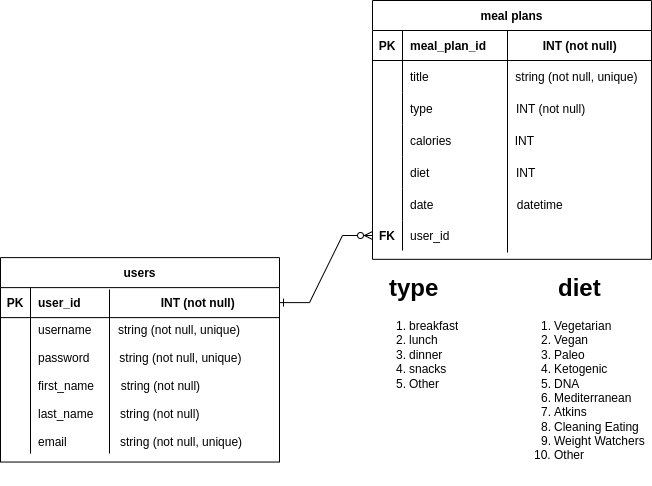

The diagram above was exported from draw.io. Its source (the exported page's mxGraphModel, read from the mxfile embedded in the PNG):
<mxGraphModel dx="1038" dy="557" grid="0" gridSize="10" guides="1" tooltips="1" connect="1" arrows="1" fold="1" page="1" pageScale="1" pageWidth="850" pageHeight="1100" math="0" shadow="0">
  <root>
    <mxCell id="0" />
    <mxCell id="1" parent="0" />
    <mxCell id="wy8cxcMCHry5XLrgn_Yw-23" value="users" style="shape=table;startSize=30;container=1;collapsible=1;childLayout=tableLayout;fixedRows=1;rowLines=0;fontStyle=1;align=center;resizeLast=1;" parent="1" vertex="1">
      <mxGeometry x="87" y="605.11" width="279" height="204.42999023437486" as="geometry">
        <mxRectangle x="120" y="120" width="97" height="30" as="alternateBounds" />
      </mxGeometry>
    </mxCell>
    <mxCell id="wy8cxcMCHry5XLrgn_Yw-24" value="" style="shape=partialRectangle;collapsible=0;dropTarget=0;pointerEvents=0;fillColor=none;points=[[0,0.5],[1,0.5]];portConstraint=eastwest;top=0;left=0;right=0;bottom=1;" parent="wy8cxcMCHry5XLrgn_Yw-23" vertex="1">
      <mxGeometry y="30" width="279" height="30" as="geometry" />
    </mxCell>
    <mxCell id="wy8cxcMCHry5XLrgn_Yw-25" value="PK" style="shape=partialRectangle;overflow=hidden;connectable=0;fillColor=none;top=0;left=0;bottom=0;right=0;fontStyle=1;" parent="wy8cxcMCHry5XLrgn_Yw-24" vertex="1">
      <mxGeometry width="30" height="30" as="geometry">
        <mxRectangle width="30" height="30" as="alternateBounds" />
      </mxGeometry>
    </mxCell>
    <mxCell id="wy8cxcMCHry5XLrgn_Yw-26" value="user_id                        INT (not null)" style="shape=partialRectangle;overflow=hidden;connectable=0;fillColor=none;top=0;left=0;bottom=0;right=0;align=left;spacingLeft=6;fontStyle=1;" parent="wy8cxcMCHry5XLrgn_Yw-24" vertex="1">
      <mxGeometry x="30" width="249" height="30" as="geometry">
        <mxRectangle width="249" height="30" as="alternateBounds" />
      </mxGeometry>
    </mxCell>
    <mxCell id="wy8cxcMCHry5XLrgn_Yw-27" value="" style="shape=partialRectangle;collapsible=0;dropTarget=0;pointerEvents=0;fillColor=none;points=[[0,0.5],[1,0.5]];portConstraint=eastwest;top=0;left=0;right=0;bottom=0;" parent="wy8cxcMCHry5XLrgn_Yw-23" vertex="1">
      <mxGeometry y="60" width="279" height="136" as="geometry" />
    </mxCell>
    <mxCell id="wy8cxcMCHry5XLrgn_Yw-28" value="" style="shape=partialRectangle;overflow=hidden;connectable=0;fillColor=none;top=0;left=0;bottom=0;right=0;" parent="wy8cxcMCHry5XLrgn_Yw-27" vertex="1">
      <mxGeometry width="30" height="136" as="geometry">
        <mxRectangle width="30" height="136" as="alternateBounds" />
      </mxGeometry>
    </mxCell>
    <mxCell id="wy8cxcMCHry5XLrgn_Yw-29" value="username        string (not null, unique)&#10;&#10;password         string (not null, unique)&#10;&#10;first_name        string (not null)&#10;&#10;last_name        string (not null)&#10;&#10;email                string (not null, unique)" style="shape=partialRectangle;overflow=hidden;connectable=0;fillColor=none;top=0;left=0;bottom=0;right=0;align=left;spacingLeft=6;" parent="wy8cxcMCHry5XLrgn_Yw-27" vertex="1">
      <mxGeometry x="30" width="249" height="136" as="geometry">
        <mxRectangle width="249" height="136" as="alternateBounds" />
      </mxGeometry>
    </mxCell>
    <mxCell id="84kKen91HUbLyk7mhAEF-33" value="" style="line;strokeWidth=1;rotatable=0;dashed=0;labelPosition=right;align=left;verticalAlign=middle;spacingTop=0;spacingLeft=6;points=[];portConstraint=eastwest;labelBackgroundColor=none;direction=south;" parent="1" vertex="1">
      <mxGeometry x="589" y="368.63" width="10" height="90.37" as="geometry" />
    </mxCell>
    <mxCell id="iYofvIFSeFUwvgGvu0vw-1" value="" style="edgeStyle=entityRelationEdgeStyle;endArrow=ERzeroToMany;startArrow=ERone;endFill=1;startFill=0;rounded=0;entryX=0;entryY=0.5;entryDx=0;entryDy=0;exitX=1;exitY=0.5;exitDx=0;exitDy=0;" parent="1" source="wy8cxcMCHry5XLrgn_Yw-24" target="KB9QtM-Yio_D-nIfoCq8-14" edge="1">
      <mxGeometry width="100" height="100" relative="1" as="geometry">
        <mxPoint x="362.5" y="412" as="sourcePoint" />
        <mxPoint x="442.5" y="442" as="targetPoint" />
      </mxGeometry>
    </mxCell>
    <mxCell id="KB9QtM-Yio_D-nIfoCq8-1" value="meal plans" style="shape=table;startSize=30;container=1;collapsible=1;childLayout=tableLayout;fixedRows=1;rowLines=0;fontStyle=1;align=center;resizeLast=1;" parent="1" vertex="1">
      <mxGeometry x="459" y="348" width="279" height="258.8199829101562" as="geometry">
        <mxRectangle x="120" y="120" width="97" height="30" as="alternateBounds" />
      </mxGeometry>
    </mxCell>
    <mxCell id="KB9QtM-Yio_D-nIfoCq8-2" value="" style="shape=partialRectangle;collapsible=0;dropTarget=0;pointerEvents=0;fillColor=none;points=[[0,0.5],[1,0.5]];portConstraint=eastwest;top=0;left=0;right=0;bottom=1;" parent="KB9QtM-Yio_D-nIfoCq8-1" vertex="1">
      <mxGeometry y="30" width="279" height="30" as="geometry" />
    </mxCell>
    <mxCell id="KB9QtM-Yio_D-nIfoCq8-3" value="PK" style="shape=partialRectangle;overflow=hidden;connectable=0;fillColor=none;top=0;left=0;bottom=0;right=0;fontStyle=1;" parent="KB9QtM-Yio_D-nIfoCq8-2" vertex="1">
      <mxGeometry width="30" height="30" as="geometry">
        <mxRectangle width="30" height="30" as="alternateBounds" />
      </mxGeometry>
    </mxCell>
    <mxCell id="KB9QtM-Yio_D-nIfoCq8-4" value="meal_plan_id                 INT (not null)" style="shape=partialRectangle;overflow=hidden;connectable=0;fillColor=none;top=0;left=0;bottom=0;right=0;align=left;spacingLeft=6;fontStyle=1;" parent="KB9QtM-Yio_D-nIfoCq8-2" vertex="1">
      <mxGeometry x="30" width="249" height="30" as="geometry">
        <mxRectangle width="249" height="30" as="alternateBounds" />
      </mxGeometry>
    </mxCell>
    <mxCell id="KB9QtM-Yio_D-nIfoCq8-5" value="" style="shape=partialRectangle;collapsible=0;dropTarget=0;pointerEvents=0;fillColor=none;points=[[0,0.5],[1,0.5]];portConstraint=eastwest;top=0;left=0;right=0;bottom=0;" parent="KB9QtM-Yio_D-nIfoCq8-1" vertex="1">
      <mxGeometry y="60" width="279" height="32" as="geometry" />
    </mxCell>
    <mxCell id="KB9QtM-Yio_D-nIfoCq8-6" value="" style="shape=partialRectangle;overflow=hidden;connectable=0;fillColor=none;top=0;left=0;bottom=0;right=0;" parent="KB9QtM-Yio_D-nIfoCq8-5" vertex="1">
      <mxGeometry width="30" height="32" as="geometry">
        <mxRectangle width="30" height="32" as="alternateBounds" />
      </mxGeometry>
    </mxCell>
    <mxCell id="KB9QtM-Yio_D-nIfoCq8-7" value="title                          string (not null, unique)" style="shape=partialRectangle;overflow=hidden;connectable=0;fillColor=none;top=0;left=0;bottom=0;right=0;align=left;spacingLeft=6;" parent="KB9QtM-Yio_D-nIfoCq8-5" vertex="1">
      <mxGeometry x="30" width="249" height="32" as="geometry">
        <mxRectangle width="249" height="32" as="alternateBounds" />
      </mxGeometry>
    </mxCell>
    <mxCell id="08jj5TgahgiTWI53_OVA-1" value="" style="shape=partialRectangle;collapsible=0;dropTarget=0;pointerEvents=0;fillColor=none;points=[[0,0.5],[1,0.5]];portConstraint=eastwest;top=0;left=0;right=0;bottom=0;" parent="KB9QtM-Yio_D-nIfoCq8-1" vertex="1">
      <mxGeometry y="92" width="279" height="32" as="geometry" />
    </mxCell>
    <mxCell id="08jj5TgahgiTWI53_OVA-2" value="" style="shape=partialRectangle;overflow=hidden;connectable=0;fillColor=none;top=0;left=0;bottom=0;right=0;" parent="08jj5TgahgiTWI53_OVA-1" vertex="1">
      <mxGeometry width="30" height="32" as="geometry">
        <mxRectangle width="30" height="32" as="alternateBounds" />
      </mxGeometry>
    </mxCell>
    <mxCell id="08jj5TgahgiTWI53_OVA-3" value="type                         INT (not null)" style="shape=partialRectangle;overflow=hidden;connectable=0;fillColor=none;top=0;left=0;bottom=0;right=0;align=left;spacingLeft=6;" parent="08jj5TgahgiTWI53_OVA-1" vertex="1">
      <mxGeometry x="30" width="249" height="32" as="geometry">
        <mxRectangle width="249" height="32" as="alternateBounds" />
      </mxGeometry>
    </mxCell>
    <mxCell id="x3oLUcD60erYX5mhJ-At-1" value="" style="shape=partialRectangle;collapsible=0;dropTarget=0;pointerEvents=0;fillColor=none;points=[[0,0.5],[1,0.5]];portConstraint=eastwest;top=0;left=0;right=0;bottom=0;" parent="KB9QtM-Yio_D-nIfoCq8-1" vertex="1">
      <mxGeometry y="124" width="279" height="32" as="geometry" />
    </mxCell>
    <mxCell id="x3oLUcD60erYX5mhJ-At-2" value="" style="shape=partialRectangle;overflow=hidden;connectable=0;fillColor=none;top=0;left=0;bottom=0;right=0;" parent="x3oLUcD60erYX5mhJ-At-1" vertex="1">
      <mxGeometry width="30" height="32" as="geometry">
        <mxRectangle width="30" height="32" as="alternateBounds" />
      </mxGeometry>
    </mxCell>
    <mxCell id="x3oLUcD60erYX5mhJ-At-3" value="calories                   INT" style="shape=partialRectangle;overflow=hidden;connectable=0;fillColor=none;top=0;left=0;bottom=0;right=0;align=left;spacingLeft=6;" parent="x3oLUcD60erYX5mhJ-At-1" vertex="1">
      <mxGeometry x="30" width="249" height="32" as="geometry">
        <mxRectangle width="249" height="32" as="alternateBounds" />
      </mxGeometry>
    </mxCell>
    <mxCell id="x3oLUcD60erYX5mhJ-At-4" value="" style="shape=partialRectangle;collapsible=0;dropTarget=0;pointerEvents=0;fillColor=none;points=[[0,0.5],[1,0.5]];portConstraint=eastwest;top=0;left=0;right=0;bottom=0;" parent="KB9QtM-Yio_D-nIfoCq8-1" vertex="1">
      <mxGeometry y="156" width="279" height="32" as="geometry" />
    </mxCell>
    <mxCell id="x3oLUcD60erYX5mhJ-At-5" value="" style="shape=partialRectangle;overflow=hidden;connectable=0;fillColor=none;top=0;left=0;bottom=0;right=0;" parent="x3oLUcD60erYX5mhJ-At-4" vertex="1">
      <mxGeometry width="30" height="32" as="geometry">
        <mxRectangle width="30" height="32" as="alternateBounds" />
      </mxGeometry>
    </mxCell>
    <mxCell id="x3oLUcD60erYX5mhJ-At-6" value="diet                          INT" style="shape=partialRectangle;overflow=hidden;connectable=0;fillColor=none;top=0;left=0;bottom=0;right=0;align=left;spacingLeft=6;" parent="x3oLUcD60erYX5mhJ-At-4" vertex="1">
      <mxGeometry x="30" width="249" height="32" as="geometry">
        <mxRectangle width="249" height="32" as="alternateBounds" />
      </mxGeometry>
    </mxCell>
    <mxCell id="vUQrjK_Ocfn4R3KKICSy-1" value="" style="shape=partialRectangle;collapsible=0;dropTarget=0;pointerEvents=0;fillColor=none;points=[[0,0.5],[1,0.5]];portConstraint=eastwest;top=0;left=0;right=0;bottom=0;" parent="KB9QtM-Yio_D-nIfoCq8-1" vertex="1">
      <mxGeometry y="188" width="279" height="32" as="geometry" />
    </mxCell>
    <mxCell id="vUQrjK_Ocfn4R3KKICSy-2" value="" style="shape=partialRectangle;overflow=hidden;connectable=0;fillColor=none;top=0;left=0;bottom=0;right=0;" parent="vUQrjK_Ocfn4R3KKICSy-1" vertex="1">
      <mxGeometry width="30" height="32" as="geometry">
        <mxRectangle width="30" height="32" as="alternateBounds" />
      </mxGeometry>
    </mxCell>
    <mxCell id="vUQrjK_Ocfn4R3KKICSy-3" value="date                         datetime" style="shape=partialRectangle;overflow=hidden;connectable=0;fillColor=none;top=0;left=0;bottom=0;right=0;align=left;spacingLeft=6;" parent="vUQrjK_Ocfn4R3KKICSy-1" vertex="1">
      <mxGeometry x="30" width="249" height="32" as="geometry">
        <mxRectangle width="249" height="32" as="alternateBounds" />
      </mxGeometry>
    </mxCell>
    <mxCell id="KB9QtM-Yio_D-nIfoCq8-14" value="" style="shape=tableRow;horizontal=0;startSize=0;swimlaneHead=0;swimlaneBody=0;fillColor=none;collapsible=0;dropTarget=0;points=[[0,0.5],[1,0.5]];portConstraint=eastwest;top=0;left=0;right=0;bottom=0;" parent="KB9QtM-Yio_D-nIfoCq8-1" vertex="1">
      <mxGeometry y="220" width="279" height="30" as="geometry" />
    </mxCell>
    <mxCell id="KB9QtM-Yio_D-nIfoCq8-15" value="FK" style="shape=partialRectangle;connectable=0;fillColor=none;top=0;left=0;bottom=0;right=0;fontStyle=1;overflow=hidden;" parent="KB9QtM-Yio_D-nIfoCq8-14" vertex="1">
      <mxGeometry width="30" height="30" as="geometry">
        <mxRectangle width="30" height="30" as="alternateBounds" />
      </mxGeometry>
    </mxCell>
    <mxCell id="KB9QtM-Yio_D-nIfoCq8-16" value="user_id" style="shape=partialRectangle;connectable=0;fillColor=none;top=0;left=0;bottom=0;right=0;align=left;spacingLeft=6;fontStyle=0;overflow=hidden;" parent="KB9QtM-Yio_D-nIfoCq8-14" vertex="1">
      <mxGeometry x="30" width="249" height="30" as="geometry">
        <mxRectangle width="249" height="30" as="alternateBounds" />
      </mxGeometry>
    </mxCell>
    <mxCell id="KB9QtM-Yio_D-nIfoCq8-8" value="" style="line;strokeWidth=1;rotatable=0;dashed=0;labelPosition=right;align=left;verticalAlign=middle;spacingTop=0;spacingLeft=6;points=[];portConstraint=eastwest;labelBackgroundColor=none;direction=south;" parent="1" vertex="1">
      <mxGeometry x="191" y="637" width="10" height="164" as="geometry" />
    </mxCell>
    <mxCell id="08jj5TgahgiTWI53_OVA-4" value="&lt;h1 style=&quot;text-align: center;&quot;&gt;type&lt;/h1&gt;&lt;p&gt;&lt;/p&gt;&lt;ol&gt;&lt;li&gt;breakfast&lt;/li&gt;&lt;li&gt;lunch&amp;nbsp;&lt;/li&gt;&lt;li&gt;dinner&amp;nbsp;&lt;/li&gt;&lt;li&gt;snacks&lt;/li&gt;&lt;li&gt;Other&lt;/li&gt;&lt;/ol&gt;&lt;p&gt;&lt;/p&gt;" style="text;html=1;strokeColor=none;fillColor=none;spacing=5;spacingTop=-20;whiteSpace=wrap;overflow=hidden;rounded=0;" parent="1" vertex="1">
      <mxGeometry x="451" y="616" width="142" height="152" as="geometry" />
    </mxCell>
    <mxCell id="x3oLUcD60erYX5mhJ-At-7" value="" style="line;strokeWidth=1;rotatable=0;dashed=0;labelPosition=right;align=left;verticalAlign=middle;spacingTop=0;spacingLeft=6;points=[];portConstraint=eastwest;direction=south;" parent="1" vertex="1">
      <mxGeometry x="589" y="455.27" width="10" height="144.73" as="geometry" />
    </mxCell>
    <mxCell id="0dCT4vgyZYVlEPMsarmt-1" value="&lt;h1 style=&quot;text-align: center;&quot;&gt;diet&lt;/h1&gt;&lt;p&gt;&lt;/p&gt;&lt;ol&gt;&lt;li&gt;Vegetarian&amp;nbsp;&lt;/li&gt;&lt;li&gt;Vegan&amp;nbsp;&lt;/li&gt;&lt;li&gt;Paleo&lt;/li&gt;&lt;li&gt;Ketogenic&lt;/li&gt;&lt;li&gt;DNA&amp;nbsp;&lt;/li&gt;&lt;li&gt;Mediterranean&lt;/li&gt;&lt;li&gt;Atkins&lt;/li&gt;&lt;li&gt;Cleaning Eating&lt;/li&gt;&lt;li&gt;Weight Watchers&lt;/li&gt;&lt;li&gt;Other&lt;/li&gt;&lt;/ol&gt;&lt;p&gt;&lt;/p&gt;" style="text;html=1;strokeColor=none;fillColor=none;spacing=5;spacingTop=-20;whiteSpace=wrap;overflow=hidden;rounded=0;" parent="1" vertex="1">
      <mxGeometry x="596" y="616" width="142" height="217" as="geometry" />
    </mxCell>
  </root>
</mxGraphModel>